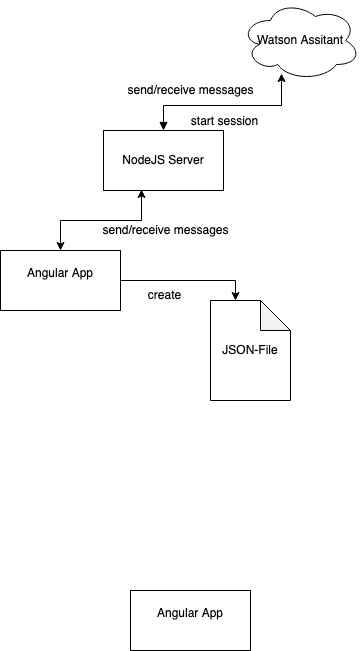

The diagram above was exported from draw.io. Its source (the exported page's mxGraphModel, read from the mxfile embedded in the PNG):
<mxGraphModel dx="1186" dy="779" grid="1" gridSize="10" guides="1" tooltips="1" connect="1" arrows="1" fold="1" page="1" pageScale="1" pageWidth="827" pageHeight="1169" math="0" shadow="0">
  <root>
    <mxCell id="0" />
    <mxCell id="1" parent="0" />
    <mxCell id="VcGHvk1E2iwicoojJOjZ-5" style="edgeStyle=orthogonalEdgeStyle;rounded=0;orthogonalLoop=1;jettySize=auto;html=1;exitX=0.5;exitY=0;exitDx=0;exitDy=0;entryX=0.317;entryY=0.983;entryDx=0;entryDy=0;entryPerimeter=0;startArrow=classic;startFill=1;" edge="1" parent="1" source="VcGHvk1E2iwicoojJOjZ-1" target="VcGHvk1E2iwicoojJOjZ-2">
      <mxGeometry relative="1" as="geometry" />
    </mxCell>
    <mxCell id="VcGHvk1E2iwicoojJOjZ-9" style="edgeStyle=orthogonalEdgeStyle;rounded=0;orthogonalLoop=1;jettySize=auto;html=1;entryX=0;entryY=0;entryDx=25;entryDy=0;entryPerimeter=0;startArrow=none;startFill=0;" edge="1" parent="1" source="VcGHvk1E2iwicoojJOjZ-1" target="VcGHvk1E2iwicoojJOjZ-4">
      <mxGeometry relative="1" as="geometry" />
    </mxCell>
    <mxCell id="VcGHvk1E2iwicoojJOjZ-11" value="create" style="text;html=1;align=center;verticalAlign=middle;resizable=0;points=[];labelBackgroundColor=#ffffff;" vertex="1" connectable="0" parent="VcGHvk1E2iwicoojJOjZ-9">
      <mxGeometry x="-0.3895" y="5" relative="1" as="geometry">
        <mxPoint x="2" y="19" as="offset" />
      </mxGeometry>
    </mxCell>
    <mxCell id="VcGHvk1E2iwicoojJOjZ-1" value="&lt;div&gt;Angular App&lt;/div&gt;&lt;div&gt;&lt;br&gt;&lt;/div&gt;" style="rounded=0;whiteSpace=wrap;html=1;" vertex="1" parent="1">
      <mxGeometry x="250" y="290" width="120" height="60" as="geometry" />
    </mxCell>
    <mxCell id="VcGHvk1E2iwicoojJOjZ-6" style="edgeStyle=orthogonalEdgeStyle;rounded=0;orthogonalLoop=1;jettySize=auto;html=1;exitX=0.5;exitY=0;exitDx=0;exitDy=0;entryX=0.342;entryY=0.913;entryDx=0;entryDy=0;entryPerimeter=0;startArrow=block;startFill=1;" edge="1" parent="1" source="VcGHvk1E2iwicoojJOjZ-2" target="VcGHvk1E2iwicoojJOjZ-3">
      <mxGeometry relative="1" as="geometry" />
    </mxCell>
    <mxCell id="VcGHvk1E2iwicoojJOjZ-15" value="start session " style="text;html=1;align=center;verticalAlign=middle;resizable=0;points=[];labelBackgroundColor=#ffffff;" vertex="1" connectable="0" parent="VcGHvk1E2iwicoojJOjZ-6">
      <mxGeometry x="-0.0055" y="-5" relative="1" as="geometry">
        <mxPoint x="-2" y="10" as="offset" />
      </mxGeometry>
    </mxCell>
    <mxCell id="VcGHvk1E2iwicoojJOjZ-2" value="NodeJS Server" style="rounded=0;whiteSpace=wrap;html=1;" vertex="1" parent="1">
      <mxGeometry x="353" y="170" width="120" height="60" as="geometry" />
    </mxCell>
    <mxCell id="VcGHvk1E2iwicoojJOjZ-3" value="Watson Assitant " style="ellipse;shape=cloud;whiteSpace=wrap;html=1;" vertex="1" parent="1">
      <mxGeometry x="490" y="40" width="120" height="80" as="geometry" />
    </mxCell>
    <mxCell id="VcGHvk1E2iwicoojJOjZ-4" value="JSON-File" style="shape=note;whiteSpace=wrap;html=1;backgroundOutline=1;darkOpacity=0.05;" vertex="1" parent="1">
      <mxGeometry x="460" y="340" width="80" height="100" as="geometry" />
    </mxCell>
    <mxCell id="VcGHvk1E2iwicoojJOjZ-10" value="&lt;div&gt;Angular App&lt;/div&gt;&lt;div&gt;&lt;br&gt;&lt;/div&gt;" style="rounded=0;whiteSpace=wrap;html=1;" vertex="1" parent="1">
      <mxGeometry x="380" y="630" width="120" height="60" as="geometry" />
    </mxCell>
    <mxCell id="VcGHvk1E2iwicoojJOjZ-12" value="send/receive messages " style="text;html=1;align=center;verticalAlign=middle;resizable=0;points=[];autosize=1;" vertex="1" parent="1">
      <mxGeometry x="345" y="260" width="140" height="20" as="geometry" />
    </mxCell>
    <mxCell id="VcGHvk1E2iwicoojJOjZ-16" value="send/receive messages" style="text;html=1;align=center;verticalAlign=middle;resizable=0;points=[];autosize=1;" vertex="1" parent="1">
      <mxGeometry x="370" y="120" width="140" height="20" as="geometry" />
    </mxCell>
  </root>
</mxGraphModel>